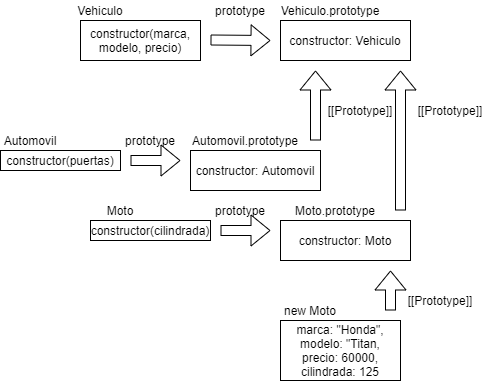

The diagram above was exported from draw.io. Its source (the exported page's mxGraphModel, read from the mxfile embedded in the PNG):
<mxGraphModel dx="1422" dy="794" grid="1" gridSize="10" guides="1" tooltips="1" connect="1" arrows="1" fold="1" page="1" pageScale="1" pageWidth="850" pageHeight="1100" math="0" shadow="0">
  <root>
    <mxCell id="0" />
    <mxCell id="1" parent="0" />
    <mxCell id="r70ipqmQoW4SCviCeFCV-1" value="constructor(marca, modelo, precio)" style="rounded=0;whiteSpace=wrap;html=1;" vertex="1" parent="1">
      <mxGeometry x="260" y="80" width="120" height="40" as="geometry" />
    </mxCell>
    <mxCell id="r70ipqmQoW4SCviCeFCV-2" value="Vehiculo" style="text;html=1;strokeColor=none;fillColor=none;align=center;verticalAlign=middle;whiteSpace=wrap;rounded=0;" vertex="1" parent="1">
      <mxGeometry x="260" y="60" width="40" height="20" as="geometry" />
    </mxCell>
    <mxCell id="r70ipqmQoW4SCviCeFCV-4" value="" style="shape=flexArrow;endArrow=classic;html=1;" edge="1" parent="1">
      <mxGeometry width="50" height="50" relative="1" as="geometry">
        <mxPoint x="390" y="99.5" as="sourcePoint" />
        <mxPoint x="450" y="100" as="targetPoint" />
      </mxGeometry>
    </mxCell>
    <mxCell id="r70ipqmQoW4SCviCeFCV-5" value="constructor: Vehiculo" style="rounded=0;whiteSpace=wrap;html=1;" vertex="1" parent="1">
      <mxGeometry x="460" y="80" width="130" height="40" as="geometry" />
    </mxCell>
    <mxCell id="r70ipqmQoW4SCviCeFCV-7" value="prototype" style="text;html=1;strokeColor=none;fillColor=none;align=center;verticalAlign=middle;whiteSpace=wrap;rounded=0;" vertex="1" parent="1">
      <mxGeometry x="400" y="60" width="40" height="20" as="geometry" />
    </mxCell>
    <mxCell id="r70ipqmQoW4SCviCeFCV-9" value="Vehiculo.prototype" style="text;html=1;strokeColor=none;fillColor=none;align=center;verticalAlign=middle;whiteSpace=wrap;rounded=0;" vertex="1" parent="1">
      <mxGeometry x="490" y="60" width="40" height="20" as="geometry" />
    </mxCell>
    <mxCell id="r70ipqmQoW4SCviCeFCV-10" value="constructor(puertas)" style="rounded=0;whiteSpace=wrap;html=1;" vertex="1" parent="1">
      <mxGeometry x="180" y="210" width="120" height="20" as="geometry" />
    </mxCell>
    <mxCell id="r70ipqmQoW4SCviCeFCV-11" value="Automovil" style="text;html=1;strokeColor=none;fillColor=none;align=center;verticalAlign=middle;whiteSpace=wrap;rounded=0;" vertex="1" parent="1">
      <mxGeometry x="190" y="190" width="40" height="20" as="geometry" />
    </mxCell>
    <mxCell id="r70ipqmQoW4SCviCeFCV-12" value="" style="shape=flexArrow;endArrow=classic;html=1;" edge="1" parent="1">
      <mxGeometry width="50" height="50" relative="1" as="geometry">
        <mxPoint x="310" y="220" as="sourcePoint" />
        <mxPoint x="360" y="220" as="targetPoint" />
      </mxGeometry>
    </mxCell>
    <mxCell id="r70ipqmQoW4SCviCeFCV-13" value="constructor: Automovil" style="rounded=0;whiteSpace=wrap;html=1;" vertex="1" parent="1">
      <mxGeometry x="370" y="210" width="130" height="40" as="geometry" />
    </mxCell>
    <mxCell id="r70ipqmQoW4SCviCeFCV-14" value="prototype" style="text;html=1;strokeColor=none;fillColor=none;align=center;verticalAlign=middle;whiteSpace=wrap;rounded=0;" vertex="1" parent="1">
      <mxGeometry x="310" y="190" width="40" height="20" as="geometry" />
    </mxCell>
    <mxCell id="r70ipqmQoW4SCviCeFCV-15" value="Automovil.prototype" style="text;html=1;strokeColor=none;fillColor=none;align=center;verticalAlign=middle;whiteSpace=wrap;rounded=0;" vertex="1" parent="1">
      <mxGeometry x="405" y="190" width="40" height="20" as="geometry" />
    </mxCell>
    <mxCell id="r70ipqmQoW4SCviCeFCV-17" value="" style="shape=flexArrow;endArrow=classic;html=1;" edge="1" parent="1">
      <mxGeometry width="50" height="50" relative="1" as="geometry">
        <mxPoint x="495" y="200" as="sourcePoint" />
        <mxPoint x="495" y="130" as="targetPoint" />
      </mxGeometry>
    </mxCell>
    <mxCell id="r70ipqmQoW4SCviCeFCV-21" value="constructor(cilindrada)" style="rounded=0;whiteSpace=wrap;html=1;" vertex="1" parent="1">
      <mxGeometry x="270" y="280" width="120" height="20" as="geometry" />
    </mxCell>
    <mxCell id="r70ipqmQoW4SCviCeFCV-22" value="Moto" style="text;html=1;strokeColor=none;fillColor=none;align=center;verticalAlign=middle;whiteSpace=wrap;rounded=0;" vertex="1" parent="1">
      <mxGeometry x="280" y="260" width="40" height="20" as="geometry" />
    </mxCell>
    <mxCell id="r70ipqmQoW4SCviCeFCV-23" value="" style="shape=flexArrow;endArrow=classic;html=1;" edge="1" parent="1">
      <mxGeometry width="50" height="50" relative="1" as="geometry">
        <mxPoint x="400" y="290" as="sourcePoint" />
        <mxPoint x="450" y="290" as="targetPoint" />
      </mxGeometry>
    </mxCell>
    <mxCell id="r70ipqmQoW4SCviCeFCV-24" value="constructor: Moto" style="rounded=0;whiteSpace=wrap;html=1;" vertex="1" parent="1">
      <mxGeometry x="460" y="280" width="130" height="40" as="geometry" />
    </mxCell>
    <mxCell id="r70ipqmQoW4SCviCeFCV-25" value="prototype" style="text;html=1;strokeColor=none;fillColor=none;align=center;verticalAlign=middle;whiteSpace=wrap;rounded=0;" vertex="1" parent="1">
      <mxGeometry x="400" y="260" width="40" height="20" as="geometry" />
    </mxCell>
    <mxCell id="r70ipqmQoW4SCviCeFCV-26" value="Moto.prototype" style="text;html=1;strokeColor=none;fillColor=none;align=center;verticalAlign=middle;whiteSpace=wrap;rounded=0;" vertex="1" parent="1">
      <mxGeometry x="495" y="260" width="40" height="20" as="geometry" />
    </mxCell>
    <mxCell id="r70ipqmQoW4SCviCeFCV-27" value="" style="shape=flexArrow;endArrow=classic;html=1;" edge="1" parent="1">
      <mxGeometry width="50" height="50" relative="1" as="geometry">
        <mxPoint x="580" y="270" as="sourcePoint" />
        <mxPoint x="580" y="130" as="targetPoint" />
      </mxGeometry>
    </mxCell>
    <mxCell id="r70ipqmQoW4SCviCeFCV-28" value="[[Prototype]]" style="text;html=1;strokeColor=none;fillColor=none;align=center;verticalAlign=middle;whiteSpace=wrap;rounded=0;" vertex="1" parent="1">
      <mxGeometry x="520" y="160" width="40" height="20" as="geometry" />
    </mxCell>
    <mxCell id="r70ipqmQoW4SCviCeFCV-29" value="[[Prototype]]" style="text;html=1;strokeColor=none;fillColor=none;align=center;verticalAlign=middle;whiteSpace=wrap;rounded=0;" vertex="1" parent="1">
      <mxGeometry x="610" y="160" width="40" height="20" as="geometry" />
    </mxCell>
    <mxCell id="r70ipqmQoW4SCviCeFCV-30" value="new Moto" style="text;html=1;strokeColor=none;fillColor=none;align=center;verticalAlign=middle;whiteSpace=wrap;rounded=0;" vertex="1" parent="1">
      <mxGeometry x="460" y="360" width="60" height="20" as="geometry" />
    </mxCell>
    <mxCell id="r70ipqmQoW4SCviCeFCV-32" value="marca: &quot;Honda&quot;,&lt;br&gt;modelo: &quot;Titan,&lt;br&gt;precio: 60000,&lt;br&gt;cilindrada: 125" style="rounded=0;whiteSpace=wrap;html=1;" vertex="1" parent="1">
      <mxGeometry x="460" y="380" width="120" height="60" as="geometry" />
    </mxCell>
    <mxCell id="r70ipqmQoW4SCviCeFCV-33" value="" style="shape=flexArrow;endArrow=classic;html=1;" edge="1" parent="1">
      <mxGeometry width="50" height="50" relative="1" as="geometry">
        <mxPoint x="570" y="370" as="sourcePoint" />
        <mxPoint x="570" y="330" as="targetPoint" />
      </mxGeometry>
    </mxCell>
    <mxCell id="r70ipqmQoW4SCviCeFCV-34" value="[[Prototype]]" style="text;html=1;strokeColor=none;fillColor=none;align=center;verticalAlign=middle;whiteSpace=wrap;rounded=0;" vertex="1" parent="1">
      <mxGeometry x="600" y="350" width="40" height="20" as="geometry" />
    </mxCell>
  </root>
</mxGraphModel>